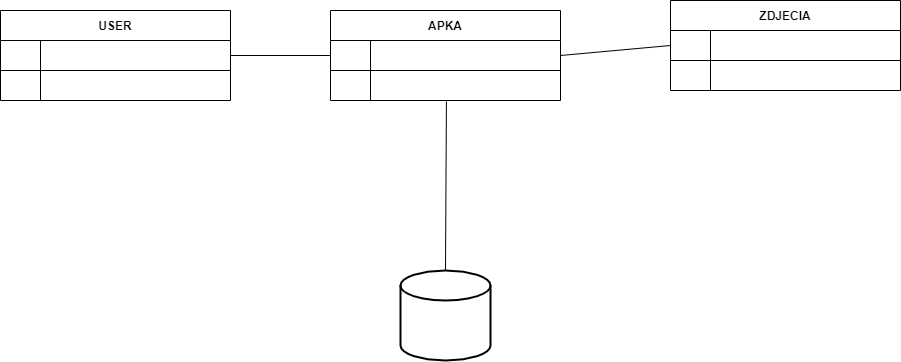

The diagram above was exported from draw.io. Its source (the exported page's mxGraphModel, read from the mxfile embedded in the PNG):
<mxGraphModel dx="2249" dy="762" grid="1" gridSize="10" guides="1" tooltips="1" connect="1" arrows="1" fold="1" page="1" pageScale="1" pageWidth="827" pageHeight="1169" math="0" shadow="0">
  <root>
    <mxCell id="0" />
    <mxCell id="1" parent="0" />
    <mxCell id="DM2Gt9D4p0mrlNDrbn5x-2" value="" style="strokeWidth=2;html=1;shape=mxgraph.flowchart.database;whiteSpace=wrap;" vertex="1" parent="1">
      <mxGeometry x="160" y="410" width="90" height="90" as="geometry" />
    </mxCell>
    <mxCell id="DM2Gt9D4p0mrlNDrbn5x-17" value="USER" style="shape=table;startSize=30;container=1;collapsible=1;childLayout=tableLayout;fixedRows=1;rowLines=0;fontStyle=1;align=center;resizeLast=1;" vertex="1" parent="1">
      <mxGeometry x="-240" y="150" width="230" height="90" as="geometry" />
    </mxCell>
    <mxCell id="DM2Gt9D4p0mrlNDrbn5x-21" value="" style="shape=partialRectangle;collapsible=0;dropTarget=0;pointerEvents=0;fillColor=none;top=0;left=0;bottom=1;right=0;points=[[0,0.5],[1,0.5]];portConstraint=eastwest;" vertex="1" parent="DM2Gt9D4p0mrlNDrbn5x-17">
      <mxGeometry y="30" width="230" height="30" as="geometry" />
    </mxCell>
    <mxCell id="DM2Gt9D4p0mrlNDrbn5x-22" value="" style="shape=partialRectangle;connectable=0;fillColor=none;top=0;left=0;bottom=0;right=0;fontStyle=1;overflow=hidden;" vertex="1" parent="DM2Gt9D4p0mrlNDrbn5x-21">
      <mxGeometry width="40" height="30" as="geometry">
        <mxRectangle width="40" height="30" as="alternateBounds" />
      </mxGeometry>
    </mxCell>
    <mxCell id="DM2Gt9D4p0mrlNDrbn5x-23" value="" style="shape=partialRectangle;connectable=0;fillColor=none;top=0;left=0;bottom=0;right=0;align=left;spacingLeft=6;fontStyle=5;overflow=hidden;" vertex="1" parent="DM2Gt9D4p0mrlNDrbn5x-21">
      <mxGeometry x="40" width="190" height="30" as="geometry">
        <mxRectangle width="190" height="30" as="alternateBounds" />
      </mxGeometry>
    </mxCell>
    <mxCell id="DM2Gt9D4p0mrlNDrbn5x-24" value="" style="shape=partialRectangle;collapsible=0;dropTarget=0;pointerEvents=0;fillColor=none;top=0;left=0;bottom=0;right=0;points=[[0,0.5],[1,0.5]];portConstraint=eastwest;" vertex="1" parent="DM2Gt9D4p0mrlNDrbn5x-17">
      <mxGeometry y="60" width="230" height="30" as="geometry" />
    </mxCell>
    <mxCell id="DM2Gt9D4p0mrlNDrbn5x-25" value="" style="shape=partialRectangle;connectable=0;fillColor=none;top=0;left=0;bottom=0;right=0;editable=1;overflow=hidden;" vertex="1" parent="DM2Gt9D4p0mrlNDrbn5x-24">
      <mxGeometry width="40" height="30" as="geometry">
        <mxRectangle width="40" height="30" as="alternateBounds" />
      </mxGeometry>
    </mxCell>
    <mxCell id="DM2Gt9D4p0mrlNDrbn5x-26" value="" style="shape=partialRectangle;connectable=0;fillColor=none;top=0;left=0;bottom=0;right=0;align=left;spacingLeft=6;overflow=hidden;" vertex="1" parent="DM2Gt9D4p0mrlNDrbn5x-24">
      <mxGeometry x="40" width="190" height="30" as="geometry">
        <mxRectangle width="190" height="30" as="alternateBounds" />
      </mxGeometry>
    </mxCell>
    <mxCell id="DM2Gt9D4p0mrlNDrbn5x-31" value="APKA" style="shape=table;startSize=30;container=1;collapsible=1;childLayout=tableLayout;fixedRows=1;rowLines=0;fontStyle=1;align=center;resizeLast=1;" vertex="1" parent="1">
      <mxGeometry x="90" y="150" width="230" height="90" as="geometry" />
    </mxCell>
    <mxCell id="DM2Gt9D4p0mrlNDrbn5x-32" value="" style="shape=partialRectangle;collapsible=0;dropTarget=0;pointerEvents=0;fillColor=none;top=0;left=0;bottom=1;right=0;points=[[0,0.5],[1,0.5]];portConstraint=eastwest;" vertex="1" parent="DM2Gt9D4p0mrlNDrbn5x-31">
      <mxGeometry y="30" width="230" height="30" as="geometry" />
    </mxCell>
    <mxCell id="DM2Gt9D4p0mrlNDrbn5x-33" value="" style="shape=partialRectangle;connectable=0;fillColor=none;top=0;left=0;bottom=0;right=0;fontStyle=1;overflow=hidden;" vertex="1" parent="DM2Gt9D4p0mrlNDrbn5x-32">
      <mxGeometry width="40" height="30" as="geometry">
        <mxRectangle width="40" height="30" as="alternateBounds" />
      </mxGeometry>
    </mxCell>
    <mxCell id="DM2Gt9D4p0mrlNDrbn5x-34" value="" style="shape=partialRectangle;connectable=0;fillColor=none;top=0;left=0;bottom=0;right=0;align=left;spacingLeft=6;fontStyle=5;overflow=hidden;" vertex="1" parent="DM2Gt9D4p0mrlNDrbn5x-32">
      <mxGeometry x="40" width="190" height="30" as="geometry">
        <mxRectangle width="190" height="30" as="alternateBounds" />
      </mxGeometry>
    </mxCell>
    <mxCell id="DM2Gt9D4p0mrlNDrbn5x-35" value="" style="shape=partialRectangle;collapsible=0;dropTarget=0;pointerEvents=0;fillColor=none;top=0;left=0;bottom=0;right=0;points=[[0,0.5],[1,0.5]];portConstraint=eastwest;" vertex="1" parent="DM2Gt9D4p0mrlNDrbn5x-31">
      <mxGeometry y="60" width="230" height="30" as="geometry" />
    </mxCell>
    <mxCell id="DM2Gt9D4p0mrlNDrbn5x-36" value="" style="shape=partialRectangle;connectable=0;fillColor=none;top=0;left=0;bottom=0;right=0;editable=1;overflow=hidden;" vertex="1" parent="DM2Gt9D4p0mrlNDrbn5x-35">
      <mxGeometry width="40" height="30" as="geometry">
        <mxRectangle width="40" height="30" as="alternateBounds" />
      </mxGeometry>
    </mxCell>
    <mxCell id="DM2Gt9D4p0mrlNDrbn5x-37" value="" style="shape=partialRectangle;connectable=0;fillColor=none;top=0;left=0;bottom=0;right=0;align=left;spacingLeft=6;overflow=hidden;" vertex="1" parent="DM2Gt9D4p0mrlNDrbn5x-35">
      <mxGeometry x="40" width="190" height="30" as="geometry">
        <mxRectangle width="190" height="30" as="alternateBounds" />
      </mxGeometry>
    </mxCell>
    <mxCell id="DM2Gt9D4p0mrlNDrbn5x-39" value="ZDJECIA" style="shape=table;startSize=30;container=1;collapsible=1;childLayout=tableLayout;fixedRows=1;rowLines=0;fontStyle=1;align=center;resizeLast=1;" vertex="1" parent="1">
      <mxGeometry x="430" y="140" width="230" height="90" as="geometry" />
    </mxCell>
    <mxCell id="DM2Gt9D4p0mrlNDrbn5x-40" value="" style="shape=partialRectangle;collapsible=0;dropTarget=0;pointerEvents=0;fillColor=none;top=0;left=0;bottom=1;right=0;points=[[0,0.5],[1,0.5]];portConstraint=eastwest;" vertex="1" parent="DM2Gt9D4p0mrlNDrbn5x-39">
      <mxGeometry y="30" width="230" height="30" as="geometry" />
    </mxCell>
    <mxCell id="DM2Gt9D4p0mrlNDrbn5x-41" value="" style="shape=partialRectangle;connectable=0;fillColor=none;top=0;left=0;bottom=0;right=0;fontStyle=1;overflow=hidden;" vertex="1" parent="DM2Gt9D4p0mrlNDrbn5x-40">
      <mxGeometry width="40" height="30" as="geometry">
        <mxRectangle width="40" height="30" as="alternateBounds" />
      </mxGeometry>
    </mxCell>
    <mxCell id="DM2Gt9D4p0mrlNDrbn5x-42" value="" style="shape=partialRectangle;connectable=0;fillColor=none;top=0;left=0;bottom=0;right=0;align=left;spacingLeft=6;fontStyle=5;overflow=hidden;" vertex="1" parent="DM2Gt9D4p0mrlNDrbn5x-40">
      <mxGeometry x="40" width="190" height="30" as="geometry">
        <mxRectangle width="190" height="30" as="alternateBounds" />
      </mxGeometry>
    </mxCell>
    <mxCell id="DM2Gt9D4p0mrlNDrbn5x-43" value="" style="shape=partialRectangle;collapsible=0;dropTarget=0;pointerEvents=0;fillColor=none;top=0;left=0;bottom=0;right=0;points=[[0,0.5],[1,0.5]];portConstraint=eastwest;" vertex="1" parent="DM2Gt9D4p0mrlNDrbn5x-39">
      <mxGeometry y="60" width="230" height="30" as="geometry" />
    </mxCell>
    <mxCell id="DM2Gt9D4p0mrlNDrbn5x-44" value="" style="shape=partialRectangle;connectable=0;fillColor=none;top=0;left=0;bottom=0;right=0;editable=1;overflow=hidden;" vertex="1" parent="DM2Gt9D4p0mrlNDrbn5x-43">
      <mxGeometry width="40" height="30" as="geometry">
        <mxRectangle width="40" height="30" as="alternateBounds" />
      </mxGeometry>
    </mxCell>
    <mxCell id="DM2Gt9D4p0mrlNDrbn5x-45" value="" style="shape=partialRectangle;connectable=0;fillColor=none;top=0;left=0;bottom=0;right=0;align=left;spacingLeft=6;overflow=hidden;" vertex="1" parent="DM2Gt9D4p0mrlNDrbn5x-43">
      <mxGeometry x="40" width="190" height="30" as="geometry">
        <mxRectangle width="190" height="30" as="alternateBounds" />
      </mxGeometry>
    </mxCell>
    <mxCell id="DM2Gt9D4p0mrlNDrbn5x-47" value="" style="endArrow=none;html=1;rounded=0;exitX=1;exitY=0.5;exitDx=0;exitDy=0;entryX=0;entryY=0.5;entryDx=0;entryDy=0;" edge="1" parent="1" source="DM2Gt9D4p0mrlNDrbn5x-21" target="DM2Gt9D4p0mrlNDrbn5x-32">
      <mxGeometry relative="1" as="geometry">
        <mxPoint y="200" as="sourcePoint" />
        <mxPoint x="100" y="200" as="targetPoint" />
      </mxGeometry>
    </mxCell>
    <mxCell id="DM2Gt9D4p0mrlNDrbn5x-49" value="" style="endArrow=none;html=1;rounded=0;exitX=1;exitY=0.5;exitDx=0;exitDy=0;entryX=0;entryY=0.5;entryDx=0;entryDy=0;" edge="1" parent="1" source="DM2Gt9D4p0mrlNDrbn5x-32" target="DM2Gt9D4p0mrlNDrbn5x-40">
      <mxGeometry relative="1" as="geometry">
        <mxPoint x="290" y="194.5" as="sourcePoint" />
        <mxPoint x="450" y="194.5" as="targetPoint" />
      </mxGeometry>
    </mxCell>
    <mxCell id="DM2Gt9D4p0mrlNDrbn5x-51" value="" style="endArrow=none;html=1;rounded=0;entryX=0.5;entryY=0;entryDx=0;entryDy=0;entryPerimeter=0;exitX=0.504;exitY=1.033;exitDx=0;exitDy=0;exitPerimeter=0;" edge="1" parent="1" source="DM2Gt9D4p0mrlNDrbn5x-35" target="DM2Gt9D4p0mrlNDrbn5x-2">
      <mxGeometry relative="1" as="geometry">
        <mxPoint x="230" y="220" as="sourcePoint" />
        <mxPoint x="390" y="220" as="targetPoint" />
      </mxGeometry>
    </mxCell>
  </root>
</mxGraphModel>